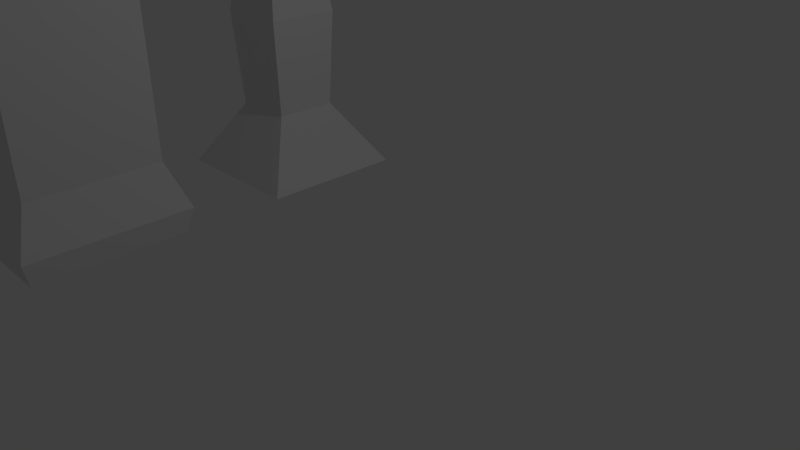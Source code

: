 # Source: chess.blend  (saved by Blender 2.71.0; exported with 4.5.12 LTS)
import bpy
from mathutils import Matrix  # noqa: F401  (used for matrix-valued properties, if any)

bpy.ops.wm.read_factory_settings(use_empty=True)
scene = bpy.context.scene
scene.name = 'Scene'

# ---- collections
col_collection_1 = bpy.data.collections.new('Collection 1'); scene.collection.children.link(col_collection_1)

# ---- materials (node trees are filled in below, after node groups)
mat_material = bpy.data.materials.new('Material')
mat_material.alpha_threshold = 0.0
mat_material.use_transparent_shadow = False
mat_material.roughness = 0.5
mat_material.line_color = (0.0, 0.0, 0.0, 1.0)
mat_material_001 = bpy.data.materials.new('Material.001')
mat_material_001.alpha_threshold = 0.0
mat_material_001.use_transparent_shadow = False
mat_material_001.roughness = 0.5
mat_material_001.line_color = (0.0, 0.0, 0.0, 1.0)

# ---- material node trees

# ---- world
world_world = bpy.data.worlds.new('World'); scene.world = world_world
world_world.color = (0.05088, 0.05088, 0.05088)
world_world.use_sun_shadow = False
world_world.sun_shadow_jitter_overblur = 0.0
world_world.cycles.sampling_method = 'MANUAL'
world_world.cycles.sample_map_resolution = 256

# ---- cameras
cam_camera = bpy.data.cameras.new('Camera')
cam_camera.clip_end = 100.0
cam_camera.lens = 35.0
cam_camera.sensor_width = 32.0
cam_camera.sensor_height = 18.0
cam_camera.ortho_scale = 7.314
cam_camera.dof.focus_distance = 0.0
cam_camera.dof.aperture_fstop = 128.0

# ---- lights
light_lamp = bpy.data.lights.new('Lamp', 'POINT')
light_lamp.transmission_factor = 0.0
light_lamp.cutoff_distance = 30.0
light_lamp.energy = 100.0
light_lamp.shadow_buffer_clip_start = 1.001
light_lamp.shadow_soft_size = 0.1
light_lamp.shadow_maximum_resolution = 0.006
light_lamp.use_absolute_resolution = True
light_lamp.cycles.use_multiple_importance_sampling = False

# ---- meshes
me_cube = bpy.data.meshes.new('Cube')
me_cube.from_pydata([(1.046, 1.046, -1.0), (1.046, -1.046, -1.0), (-1.046, -1.046, -1.0), (-1.046, 1.046, -1.0), (0.4537, 0.4537, -0.0669), (0.4537, -0.4537, -0.0669), (-0.4537, -0.4537, -0.0669), (-0.4537, 0.4537, -0.0669), (0.5269, 0.5269, 1.338), (0.5269, -0.5269, 1.338), (-0.5269, -0.5269, 1.338), (-0.5269, 0.5269, 1.338), (0.1817, 0.1817, 3.59), (0.1817, -0.1817, 3.59), (-0.1817, -0.1817, 3.59), (-0.1817, 0.1817, 3.59), (-0.4115, 0.4114, 3.942), (0.179, 0.179, 4.725), (0.179, -0.179, 4.725), (-0.4115, -0.4114, 3.942), (0.4114, -0.4115, 3.942), (-0.179, -0.179, 4.725), (-0.179, 0.179, 4.725), (0.4115, 0.4114, 3.942)], [], [(0, 1, 2, 3), (6, 5, 9, 10), (0, 4, 5, 1), (1, 5, 6, 2), (2, 6, 7, 3), (4, 0, 3, 7), (11, 10, 14, 15), (4, 7, 11, 8), (5, 4, 8, 9), (7, 6, 10, 11), (20, 23, 17, 18), (10, 9, 13, 14), (8, 11, 15, 12), (9, 8, 12, 13), (17, 22, 21, 18), (12, 15, 16, 23), (16, 19, 21, 22), (15, 14, 19, 16), (14, 13, 20, 19), (23, 16, 22, 17), (19, 20, 18, 21), (13, 12, 23, 20)])
me_cube.materials.append(mat_material)
me_cube.use_remesh_preserve_volume = False
me_cube.use_remesh_preserve_attributes = False
me_cube.use_mirror_vertex_groups = False
me_cube.update()
me_cube_001 = bpy.data.meshes.new('Cube.001')
me_cube_001.from_pydata([(1.046, 1.046, -1.0), (1.046, -1.046, -1.0), (-1.046, -1.046, -1.0), (-1.046, 1.046, -1.0), (1.135, 1.135, -0.6473), (1.135, -1.135, -0.6473), (-1.135, -1.135, -0.6473), (-1.135, 1.135, -0.6473), (0.9007, 0.9007, -0.002275), (0.9007, -0.9007, -0.002275), (-0.9007, -0.9007, -0.002275), (-0.9007, 0.9007, -0.002275), (0.9007, 0.9007, 4.027), (0.9007, -0.9007, 4.027), (-0.9007, -0.9007, 4.027), (-0.9007, 0.9007, 4.027), (0.9007, -0.9007, 4.915), (-0.9007, 0.9007, 4.915), (0.9007, -6.557e-07, 4.027), (1.788e-07, 0.9007, 4.027), (-4.768e-07, -0.9007, 4.027), (-0.9007, 5.96e-08, 4.027), (0.9007, -6.557e-07, 4.915), (1.788e-07, 0.9007, 4.915), (-4.768e-07, -0.9007, 4.915), (-0.9007, 5.96e-08, 4.915), (-0.9007, 0.9007, 4.471), (-0.9007, 5.96e-08, 4.471), (-4.768e-07, -0.9007, 4.471), (1.788e-07, 0.9007, 4.471), (0.9007, -6.557e-07, 4.471), (0.9007, -0.4503, 4.027), (-0.4503, 0.9007, 4.027), (-0.4503, -0.9007, 4.027), (-0.9007, 0.4503, 4.027), (0.9007, -0.4503, 4.915), (-0.4503, 0.9007, 4.915), (-0.4503, -0.9007, 4.915), (-0.9007, 0.4503, 4.915), (-0.9007, 0.9007, 4.249), (0.9007, 0.4503, 4.027), (0.4503, 0.9007, 4.027), (0.4503, -0.9007, 4.027), (-0.9007, -0.4503, 4.027), (0.9007, 0.4503, 4.915), (0.4503, 0.9007, 4.915), (0.4503, -0.9007, 4.915), (-0.9007, -0.4503, 4.915), (-0.9007, 0.9007, 4.693), (-0.9007, 5.96e-08, 4.693), (-0.9007, 5.96e-08, 4.249), (-0.9007, 0.4503, 4.471), (-0.9007, -0.4503, 4.471), (-3.129e-07, -0.4503, 4.915), (1.49e-08, 0.4503, 4.915), (0.4503, -4.768e-07, 4.915), (-0.4503, -1.192e-07, 4.915), (-4.768e-07, -0.9007, 4.693), (-4.768e-07, -0.9007, 4.249), (-0.4503, -0.9007, 4.471), (1.788e-07, 0.9007, 4.693), (1.788e-07, 0.9007, 4.249), (0.4503, 0.9007, 4.471), (-0.4503, 0.9007, 4.471), (0.9007, -6.557e-07, 4.693), (0.9007, -6.557e-07, 4.249), (0.9007, 0.4503, 4.471), (-0.9007, -0.4503, 4.693), (-0.4503, -0.4503, 4.915), (-0.4503, 0.9007, 4.693), (0.9007, 0.4503, 4.693), (-0.9007, 0.4503, 4.693), (-0.9007, 0.4503, 4.249), (-0.9007, -0.4503, 4.249), (0.4503, -0.4503, 4.915), (0.4503, 0.4503, 4.915), (-0.4503, 0.4503, 4.915), (-0.4503, -0.9007, 4.693), (-0.4503, -0.9007, 4.249), (0.4503, 0.9007, 4.693), (0.4503, 0.9007, 4.249), (-0.4503, 0.9007, 4.249), (0.9007, 0.4503, 4.249), (0.4503, -0.4503, 4.023)], [], [(0, 1, 2, 3), (0, 4, 5, 1), (1, 5, 6, 2), (2, 6, 7, 3), (4, 0, 3, 7), (5, 4, 8, 9), (8, 11, 15, 32, 19, 41, 12), (7, 6, 10, 11), (6, 5, 9, 10), (4, 7, 11, 8), (9, 8, 12, 40, 18, 31, 13), (11, 10, 14, 43, 21, 34, 15), (10, 9, 13, 42, 20, 33, 14), (74, 35, 31, 83), (69, 48, 17, 36), (77, 57, 24, 37), (78, 58, 28, 59), (79, 60, 23, 45), (80, 61, 29, 62), (81, 39, 26, 63), (49, 67, 47, 25), (27, 52, 67, 49), (53, 68, 37, 24), (56, 25, 47, 68), (63, 26, 48, 69), (64, 70, 44, 22), (30, 66, 70, 64), (48, 71, 38, 17), (26, 51, 71, 48), (39, 72, 51, 26), (15, 34, 72, 39), (50, 73, 52, 27), (21, 43, 73, 50), (35, 74, 46, 16), (14, 13, 12, 15), (44, 75, 55, 22), (45, 23, 54, 75), (36, 17, 38, 76), (59, 28, 57, 77), (33, 20, 58, 78), (13, 16, 46, 42), (62, 29, 60, 79), (41, 19, 61, 80), (32, 15, 39, 81), (74, 83, 42, 46), (13, 31, 35, 16), (65, 82, 66, 30), (18, 40, 82, 65)])
me_cube_001.materials.append(mat_material_001)
me_cube_001.use_remesh_preserve_volume = False
me_cube_001.use_remesh_preserve_attributes = False
me_cube_001.use_mirror_vertex_groups = False
me_cube_001.update()

# ---- objects
ob_cube = bpy.data.objects.new('Cube', me_cube)
ob_lamp = bpy.data.objects.new('Lamp', light_lamp)
ob_camera = bpy.data.objects.new('Camera', cam_camera)
ob_cube_001 = bpy.data.objects.new('Cube.001', me_cube_001)

# ---- transforms, parenting, visibility, modifiers, constraints
ob_cube.location = (-2.991, 0.9564, 1.165)
ob_cube.lock_rotations_4d = False
ob_cube.empty_display_type = 'ARROWS'
ob_cube.lineart.crease_threshold = 0.0
ob_lamp.location = (4.076, 1.005, 5.904)
ob_lamp.rotation_euler = (0.6503, 0.05522, 1.866)
ob_lamp.lock_rotations_4d = False
ob_lamp.empty_display_type = 'ARROWS'
ob_lamp.color = (0.0, 0.0, 0.0, 0.0)
ob_lamp.lineart.crease_threshold = 0.0
ob_camera.location = (7.481, -6.508, 5.344)
ob_camera.rotation_euler = (1.109, 0.01082, 0.8149)
ob_camera.lock_rotations_4d = False
ob_camera.empty_display_type = 'ARROWS'
ob_camera.color = (0.0, 0.0, 0.0, 0.0)
ob_camera.display_type = 'WIRE'
ob_camera.lineart.crease_threshold = 0.0
ob_cube_001.location = (-2.991, -2.581, 1.165)
ob_cube_001.lock_rotations_4d = False
ob_cube_001.empty_display_type = 'ARROWS'
ob_cube_001.lineart.crease_threshold = 0.0

# ---- collection membership
col_collection_1.objects.link(ob_cube)
col_collection_1.objects.link(ob_lamp)
col_collection_1.objects.link(ob_camera)
col_collection_1.objects.link(ob_cube_001)

# ---- scene / render settings (as saved in the file)
scene.camera = ob_camera
scene.frame_start = 1; scene.frame_end = 250; scene.frame_set(1)
scene.render.engine = 'BLENDER_EEVEE_NEXT'
scene.render.resolution_percentage = 50
scene.render.dither_intensity = 0.0
scene.cycles.use_denoising = False
scene.cycles.samples = 10
scene.cycles.sampling_pattern = 'TABULATED_SOBOL'
scene.cycles.light_sampling_threshold = 0.0
scene.cycles.use_adaptive_sampling = False
scene.cycles.use_light_tree = False
scene.cycles.blur_glossy = 0.0
scene.cycles.volume_bounces = 1
scene.cycles.pixel_filter_type = 'GAUSSIAN'
scene.cycles.sample_clamp_indirect = 0.0
scene.view_settings.view_transform = 'Standard'
bpy.context.view_layer.update()
